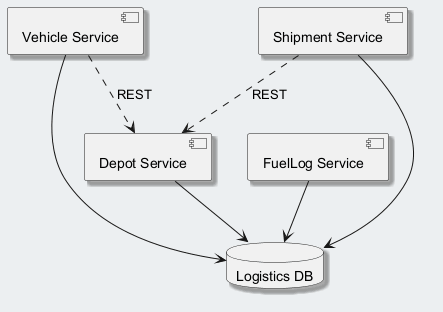

The diagram above was rendered by PlantUML. Its source (embedded in the PNG):
@startuml
skinparam backgroundColor #ECEFF1
skinparam classBackgroundColor #FFFFFF
skinparam classBorderColor #455A64
skinparam shadowing true
component "Vehicle Service" as C_VehicleService
component "Shipment Service" as C_ShipmentService
component "FuelLog Service" as C_FuelLogService
component "Depot Service" as C_DepotService
database "Logistics DB" as DB_logistics
C_VehicleService --> DB_logistics
C_ShipmentService --> DB_logistics
C_FuelLogService --> DB_logistics
C_DepotService --> DB_logistics
C_ShipmentService ..> C_DepotService : REST
C_VehicleService ..> C_DepotService : REST
@enduml